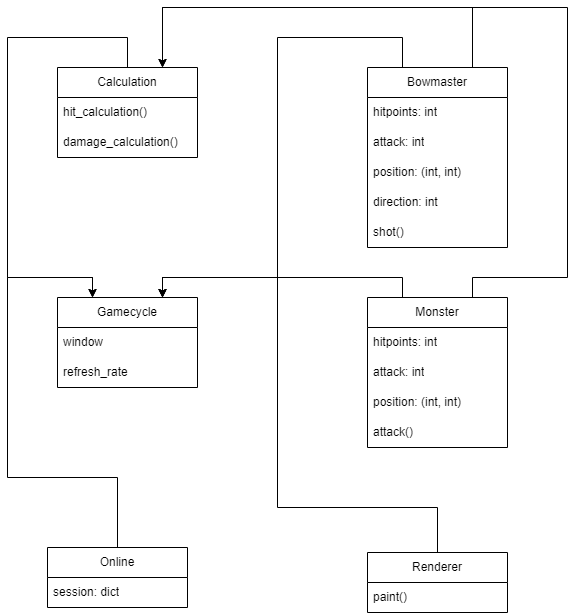

The diagram above was exported from draw.io. Its source (the exported page's mxGraphModel, read from the mxfile embedded in the PNG):
<mxGraphModel dx="1434" dy="746" grid="1" gridSize="10" guides="1" tooltips="1" connect="1" arrows="1" fold="1" page="1" pageScale="1" pageWidth="827" pageHeight="1169" math="0" shadow="0">
  <root>
    <mxCell id="WIyWlLk6GJQsqaUBKTNV-0" />
    <mxCell id="WIyWlLk6GJQsqaUBKTNV-1" parent="WIyWlLk6GJQsqaUBKTNV-0" />
    <mxCell id="q8iSIdvhjqJEvwWpHKBI-35" style="edgeStyle=orthogonalEdgeStyle;rounded=0;orthogonalLoop=1;jettySize=auto;html=1;exitX=0.25;exitY=0;exitDx=0;exitDy=0;entryX=0.75;entryY=0;entryDx=0;entryDy=0;" parent="WIyWlLk6GJQsqaUBKTNV-1" source="q8iSIdvhjqJEvwWpHKBI-0" target="q8iSIdvhjqJEvwWpHKBI-28" edge="1">
      <mxGeometry relative="1" as="geometry">
        <Array as="points">
          <mxPoint x="505" y="160" />
          <mxPoint x="380" y="160" />
          <mxPoint x="380" y="400" />
          <mxPoint x="265" y="400" />
        </Array>
      </mxGeometry>
    </mxCell>
    <mxCell id="q8iSIdvhjqJEvwWpHKBI-37" style="edgeStyle=orthogonalEdgeStyle;rounded=0;orthogonalLoop=1;jettySize=auto;html=1;exitX=0.75;exitY=0;exitDx=0;exitDy=0;entryX=0.75;entryY=0;entryDx=0;entryDy=0;" parent="WIyWlLk6GJQsqaUBKTNV-1" source="q8iSIdvhjqJEvwWpHKBI-0" target="q8iSIdvhjqJEvwWpHKBI-8" edge="1">
      <mxGeometry relative="1" as="geometry">
        <Array as="points">
          <mxPoint x="575" y="130" />
          <mxPoint x="265" y="130" />
        </Array>
      </mxGeometry>
    </mxCell>
    <mxCell id="q8iSIdvhjqJEvwWpHKBI-0" value="Bowmaster" style="swimlane;fontStyle=0;childLayout=stackLayout;horizontal=1;startSize=30;horizontalStack=0;resizeParent=1;resizeParentMax=0;resizeLast=0;collapsible=1;marginBottom=0;whiteSpace=wrap;html=1;" parent="WIyWlLk6GJQsqaUBKTNV-1" vertex="1">
      <mxGeometry x="470" y="190" width="140" height="180" as="geometry" />
    </mxCell>
    <mxCell id="q8iSIdvhjqJEvwWpHKBI-1" value="hitpoints: int" style="text;strokeColor=none;fillColor=none;align=left;verticalAlign=middle;spacingLeft=4;spacingRight=4;overflow=hidden;points=[[0,0.5],[1,0.5]];portConstraint=eastwest;rotatable=0;whiteSpace=wrap;html=1;" parent="q8iSIdvhjqJEvwWpHKBI-0" vertex="1">
      <mxGeometry y="30" width="140" height="30" as="geometry" />
    </mxCell>
    <mxCell id="q8iSIdvhjqJEvwWpHKBI-2" value="attack: int" style="text;strokeColor=none;fillColor=none;align=left;verticalAlign=middle;spacingLeft=4;spacingRight=4;overflow=hidden;points=[[0,0.5],[1,0.5]];portConstraint=eastwest;rotatable=0;whiteSpace=wrap;html=1;" parent="q8iSIdvhjqJEvwWpHKBI-0" vertex="1">
      <mxGeometry y="60" width="140" height="30" as="geometry" />
    </mxCell>
    <mxCell id="q8iSIdvhjqJEvwWpHKBI-23" value="position: (int, int)" style="text;strokeColor=none;fillColor=none;align=left;verticalAlign=middle;spacingLeft=4;spacingRight=4;overflow=hidden;points=[[0,0.5],[1,0.5]];portConstraint=eastwest;rotatable=0;whiteSpace=wrap;html=1;" parent="q8iSIdvhjqJEvwWpHKBI-0" vertex="1">
      <mxGeometry y="90" width="140" height="30" as="geometry" />
    </mxCell>
    <mxCell id="q8iSIdvhjqJEvwWpHKBI-17" value="direction: int" style="text;strokeColor=none;fillColor=none;align=left;verticalAlign=middle;spacingLeft=4;spacingRight=4;overflow=hidden;points=[[0,0.5],[1,0.5]];portConstraint=eastwest;rotatable=0;whiteSpace=wrap;html=1;" parent="q8iSIdvhjqJEvwWpHKBI-0" vertex="1">
      <mxGeometry y="120" width="140" height="30" as="geometry" />
    </mxCell>
    <mxCell id="q8iSIdvhjqJEvwWpHKBI-3" value="shot()" style="text;strokeColor=none;fillColor=none;align=left;verticalAlign=middle;spacingLeft=4;spacingRight=4;overflow=hidden;points=[[0,0.5],[1,0.5]];portConstraint=eastwest;rotatable=0;whiteSpace=wrap;html=1;" parent="q8iSIdvhjqJEvwWpHKBI-0" vertex="1">
      <mxGeometry y="150" width="140" height="30" as="geometry" />
    </mxCell>
    <mxCell id="q8iSIdvhjqJEvwWpHKBI-34" style="edgeStyle=orthogonalEdgeStyle;rounded=0;orthogonalLoop=1;jettySize=auto;html=1;exitX=0.25;exitY=0;exitDx=0;exitDy=0;entryX=0.75;entryY=0;entryDx=0;entryDy=0;" parent="WIyWlLk6GJQsqaUBKTNV-1" source="q8iSIdvhjqJEvwWpHKBI-4" target="q8iSIdvhjqJEvwWpHKBI-28" edge="1">
      <mxGeometry relative="1" as="geometry">
        <mxPoint x="230" y="410" as="targetPoint" />
        <Array as="points">
          <mxPoint x="505" y="400" />
          <mxPoint x="265" y="400" />
        </Array>
      </mxGeometry>
    </mxCell>
    <mxCell id="q8iSIdvhjqJEvwWpHKBI-38" style="edgeStyle=orthogonalEdgeStyle;rounded=0;orthogonalLoop=1;jettySize=auto;html=1;exitX=0.75;exitY=0;exitDx=0;exitDy=0;entryX=0.75;entryY=0;entryDx=0;entryDy=0;" parent="WIyWlLk6GJQsqaUBKTNV-1" source="q8iSIdvhjqJEvwWpHKBI-4" target="q8iSIdvhjqJEvwWpHKBI-8" edge="1">
      <mxGeometry relative="1" as="geometry">
        <Array as="points">
          <mxPoint x="575" y="400" />
          <mxPoint x="670" y="400" />
          <mxPoint x="670" y="130" />
          <mxPoint x="265" y="130" />
        </Array>
      </mxGeometry>
    </mxCell>
    <mxCell id="q8iSIdvhjqJEvwWpHKBI-4" value="Monster" style="swimlane;fontStyle=0;childLayout=stackLayout;horizontal=1;startSize=30;horizontalStack=0;resizeParent=1;resizeParentMax=0;resizeLast=0;collapsible=1;marginBottom=0;whiteSpace=wrap;html=1;" parent="WIyWlLk6GJQsqaUBKTNV-1" vertex="1">
      <mxGeometry x="470" y="420" width="140" height="150" as="geometry" />
    </mxCell>
    <mxCell id="q8iSIdvhjqJEvwWpHKBI-5" value="hitpoints: int" style="text;strokeColor=none;fillColor=none;align=left;verticalAlign=middle;spacingLeft=4;spacingRight=4;overflow=hidden;points=[[0,0.5],[1,0.5]];portConstraint=eastwest;rotatable=0;whiteSpace=wrap;html=1;" parent="q8iSIdvhjqJEvwWpHKBI-4" vertex="1">
      <mxGeometry y="30" width="140" height="30" as="geometry" />
    </mxCell>
    <mxCell id="q8iSIdvhjqJEvwWpHKBI-6" value="attack: int" style="text;strokeColor=none;fillColor=none;align=left;verticalAlign=middle;spacingLeft=4;spacingRight=4;overflow=hidden;points=[[0,0.5],[1,0.5]];portConstraint=eastwest;rotatable=0;whiteSpace=wrap;html=1;" parent="q8iSIdvhjqJEvwWpHKBI-4" vertex="1">
      <mxGeometry y="60" width="140" height="30" as="geometry" />
    </mxCell>
    <mxCell id="q8iSIdvhjqJEvwWpHKBI-22" value="position: (int, int)" style="text;strokeColor=none;fillColor=none;align=left;verticalAlign=middle;spacingLeft=4;spacingRight=4;overflow=hidden;points=[[0,0.5],[1,0.5]];portConstraint=eastwest;rotatable=0;whiteSpace=wrap;html=1;" parent="q8iSIdvhjqJEvwWpHKBI-4" vertex="1">
      <mxGeometry y="90" width="140" height="30" as="geometry" />
    </mxCell>
    <mxCell id="q8iSIdvhjqJEvwWpHKBI-7" value="attack()" style="text;strokeColor=none;fillColor=none;align=left;verticalAlign=middle;spacingLeft=4;spacingRight=4;overflow=hidden;points=[[0,0.5],[1,0.5]];portConstraint=eastwest;rotatable=0;whiteSpace=wrap;html=1;" parent="q8iSIdvhjqJEvwWpHKBI-4" vertex="1">
      <mxGeometry y="120" width="140" height="30" as="geometry" />
    </mxCell>
    <mxCell id="q8iSIdvhjqJEvwWpHKBI-36" style="edgeStyle=orthogonalEdgeStyle;rounded=0;orthogonalLoop=1;jettySize=auto;html=1;exitX=0.5;exitY=0;exitDx=0;exitDy=0;entryX=0.25;entryY=0;entryDx=0;entryDy=0;" parent="WIyWlLk6GJQsqaUBKTNV-1" source="q8iSIdvhjqJEvwWpHKBI-8" target="q8iSIdvhjqJEvwWpHKBI-28" edge="1">
      <mxGeometry relative="1" as="geometry">
        <Array as="points">
          <mxPoint x="230" y="160" />
          <mxPoint x="110" y="160" />
          <mxPoint x="110" y="400" />
          <mxPoint x="195" y="400" />
        </Array>
      </mxGeometry>
    </mxCell>
    <mxCell id="q8iSIdvhjqJEvwWpHKBI-8" value="Calculation" style="swimlane;fontStyle=0;childLayout=stackLayout;horizontal=1;startSize=30;horizontalStack=0;resizeParent=1;resizeParentMax=0;resizeLast=0;collapsible=1;marginBottom=0;whiteSpace=wrap;html=1;" parent="WIyWlLk6GJQsqaUBKTNV-1" vertex="1">
      <mxGeometry x="160" y="190" width="140" height="90" as="geometry" />
    </mxCell>
    <mxCell id="q8iSIdvhjqJEvwWpHKBI-9" value="hit_calculation()" style="text;strokeColor=none;fillColor=none;align=left;verticalAlign=middle;spacingLeft=4;spacingRight=4;overflow=hidden;points=[[0,0.5],[1,0.5]];portConstraint=eastwest;rotatable=0;whiteSpace=wrap;html=1;" parent="q8iSIdvhjqJEvwWpHKBI-8" vertex="1">
      <mxGeometry y="30" width="140" height="30" as="geometry" />
    </mxCell>
    <mxCell id="q8iSIdvhjqJEvwWpHKBI-10" value="damage_calculation()" style="text;strokeColor=none;fillColor=none;align=left;verticalAlign=middle;spacingLeft=4;spacingRight=4;overflow=hidden;points=[[0,0.5],[1,0.5]];portConstraint=eastwest;rotatable=0;whiteSpace=wrap;html=1;" parent="q8iSIdvhjqJEvwWpHKBI-8" vertex="1">
      <mxGeometry y="60" width="140" height="30" as="geometry" />
    </mxCell>
    <mxCell id="q8iSIdvhjqJEvwWpHKBI-33" style="edgeStyle=orthogonalEdgeStyle;rounded=0;orthogonalLoop=1;jettySize=auto;html=1;exitX=0.5;exitY=0;exitDx=0;exitDy=0;entryX=0.75;entryY=0;entryDx=0;entryDy=0;" parent="WIyWlLk6GJQsqaUBKTNV-1" source="q8iSIdvhjqJEvwWpHKBI-18" target="q8iSIdvhjqJEvwWpHKBI-28" edge="1">
      <mxGeometry relative="1" as="geometry">
        <Array as="points">
          <mxPoint x="540" y="630" />
          <mxPoint x="380" y="630" />
          <mxPoint x="380" y="400" />
          <mxPoint x="265" y="400" />
        </Array>
      </mxGeometry>
    </mxCell>
    <mxCell id="q8iSIdvhjqJEvwWpHKBI-18" value="Renderer" style="swimlane;fontStyle=0;childLayout=stackLayout;horizontal=1;startSize=30;horizontalStack=0;resizeParent=1;resizeParentMax=0;resizeLast=0;collapsible=1;marginBottom=0;whiteSpace=wrap;html=1;" parent="WIyWlLk6GJQsqaUBKTNV-1" vertex="1">
      <mxGeometry x="470" y="675" width="140" height="60" as="geometry" />
    </mxCell>
    <mxCell id="q8iSIdvhjqJEvwWpHKBI-19" value="paint()" style="text;strokeColor=none;fillColor=none;align=left;verticalAlign=middle;spacingLeft=4;spacingRight=4;overflow=hidden;points=[[0,0.5],[1,0.5]];portConstraint=eastwest;rotatable=0;whiteSpace=wrap;html=1;" parent="q8iSIdvhjqJEvwWpHKBI-18" vertex="1">
      <mxGeometry y="30" width="140" height="30" as="geometry" />
    </mxCell>
    <mxCell id="q8iSIdvhjqJEvwWpHKBI-39" style="edgeStyle=orthogonalEdgeStyle;rounded=0;orthogonalLoop=1;jettySize=auto;html=1;exitX=0.5;exitY=0;exitDx=0;exitDy=0;entryX=0.25;entryY=0;entryDx=0;entryDy=0;" parent="WIyWlLk6GJQsqaUBKTNV-1" source="q8iSIdvhjqJEvwWpHKBI-24" target="q8iSIdvhjqJEvwWpHKBI-28" edge="1">
      <mxGeometry relative="1" as="geometry">
        <Array as="points">
          <mxPoint x="220" y="600" />
          <mxPoint x="110" y="600" />
          <mxPoint x="110" y="400" />
          <mxPoint x="195" y="400" />
        </Array>
      </mxGeometry>
    </mxCell>
    <mxCell id="q8iSIdvhjqJEvwWpHKBI-24" value="Online" style="swimlane;fontStyle=0;childLayout=stackLayout;horizontal=1;startSize=30;horizontalStack=0;resizeParent=1;resizeParentMax=0;resizeLast=0;collapsible=1;marginBottom=0;whiteSpace=wrap;html=1;" parent="WIyWlLk6GJQsqaUBKTNV-1" vertex="1">
      <mxGeometry x="150" y="670" width="140" height="60" as="geometry" />
    </mxCell>
    <mxCell id="q8iSIdvhjqJEvwWpHKBI-25" value="session: dict" style="text;strokeColor=none;fillColor=none;align=left;verticalAlign=middle;spacingLeft=4;spacingRight=4;overflow=hidden;points=[[0,0.5],[1,0.5]];portConstraint=eastwest;rotatable=0;whiteSpace=wrap;html=1;" parent="q8iSIdvhjqJEvwWpHKBI-24" vertex="1">
      <mxGeometry y="30" width="140" height="30" as="geometry" />
    </mxCell>
    <mxCell id="q8iSIdvhjqJEvwWpHKBI-28" value="Gamecycle" style="swimlane;fontStyle=0;childLayout=stackLayout;horizontal=1;startSize=30;horizontalStack=0;resizeParent=1;resizeParentMax=0;resizeLast=0;collapsible=1;marginBottom=0;whiteSpace=wrap;html=1;" parent="WIyWlLk6GJQsqaUBKTNV-1" vertex="1">
      <mxGeometry x="160" y="420" width="140" height="90" as="geometry" />
    </mxCell>
    <mxCell id="q8iSIdvhjqJEvwWpHKBI-29" value="window" style="text;strokeColor=none;fillColor=none;align=left;verticalAlign=middle;spacingLeft=4;spacingRight=4;overflow=hidden;points=[[0,0.5],[1,0.5]];portConstraint=eastwest;rotatable=0;whiteSpace=wrap;html=1;" parent="q8iSIdvhjqJEvwWpHKBI-28" vertex="1">
      <mxGeometry y="30" width="140" height="30" as="geometry" />
    </mxCell>
    <mxCell id="q8iSIdvhjqJEvwWpHKBI-30" value="refresh_rate" style="text;strokeColor=none;fillColor=none;align=left;verticalAlign=middle;spacingLeft=4;spacingRight=4;overflow=hidden;points=[[0,0.5],[1,0.5]];portConstraint=eastwest;rotatable=0;whiteSpace=wrap;html=1;" parent="q8iSIdvhjqJEvwWpHKBI-28" vertex="1">
      <mxGeometry y="60" width="140" height="30" as="geometry" />
    </mxCell>
  </root>
</mxGraphModel>